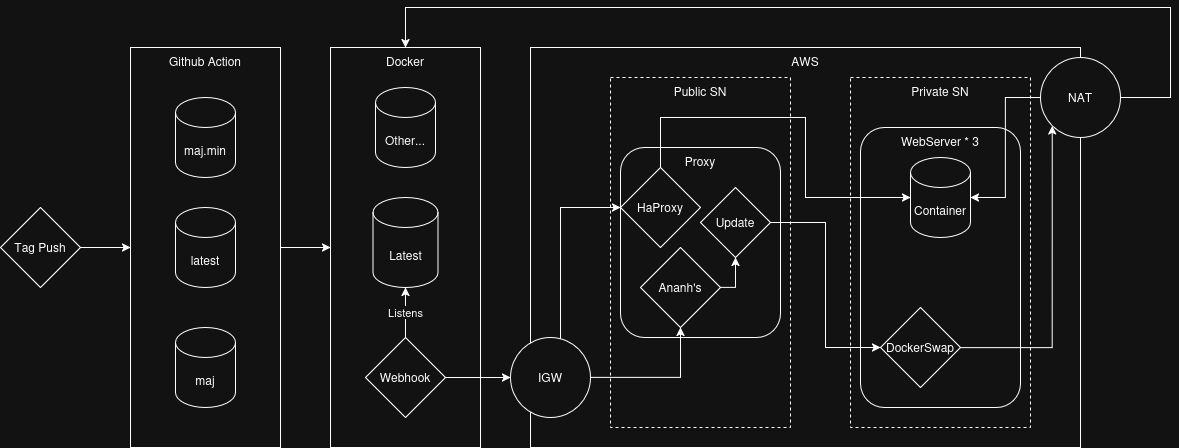

The diagram above was exported from draw.io. Its source (the exported page's mxGraphModel, read from the mxfile embedded in the PNG):
<mxGraphModel dx="1293" dy="765" grid="1" gridSize="10" guides="1" tooltips="1" connect="1" arrows="1" fold="1" page="1" pageScale="1" pageWidth="850" pageHeight="1100" math="0" shadow="0">
  <root>
    <mxCell id="0" />
    <mxCell id="1" parent="0" />
    <mxCell id="PuZvfRaHvHVH25Y245Xl-8" edge="1" parent="1" source="PuZvfRaHvHVH25Y245Xl-1" style="edgeStyle=orthogonalEdgeStyle;rounded=0;orthogonalLoop=1;jettySize=auto;html=1;">
      <mxGeometry relative="1" as="geometry">
        <mxPoint x="340" y="370" as="targetPoint" />
      </mxGeometry>
    </mxCell>
    <mxCell id="PuZvfRaHvHVH25Y245Xl-1" parent="1" style="rounded=0;whiteSpace=wrap;html=1;verticalAlign=top;fillColor=none;" value="Github Action" vertex="1">
      <mxGeometry height="400" width="150" x="140" y="170" as="geometry" />
    </mxCell>
    <mxCell id="PuZvfRaHvHVH25Y245Xl-4" edge="1" parent="1" source="PuZvfRaHvHVH25Y245Xl-3" style="edgeStyle=orthogonalEdgeStyle;rounded=0;orthogonalLoop=1;jettySize=auto;html=1;entryX=0;entryY=0.5;entryDx=0;entryDy=0;" target="PuZvfRaHvHVH25Y245Xl-1">
      <mxGeometry relative="1" as="geometry" />
    </mxCell>
    <mxCell id="PuZvfRaHvHVH25Y245Xl-3" parent="1" style="rhombus;whiteSpace=wrap;html=1;" value="Tag Push" vertex="1">
      <mxGeometry height="80" width="80" x="10" y="330" as="geometry" />
    </mxCell>
    <mxCell id="PuZvfRaHvHVH25Y245Xl-5" parent="1" style="shape=cylinder3;whiteSpace=wrap;html=1;boundedLbl=1;backgroundOutline=1;size=15;" value="maj.min" vertex="1">
      <mxGeometry height="80" width="60" x="185" y="220" as="geometry" />
    </mxCell>
    <mxCell id="PuZvfRaHvHVH25Y245Xl-6" parent="1" style="shape=cylinder3;whiteSpace=wrap;html=1;boundedLbl=1;backgroundOutline=1;size=15;" value="maj" vertex="1">
      <mxGeometry height="80" width="60" x="185" y="450" as="geometry" />
    </mxCell>
    <mxCell id="PuZvfRaHvHVH25Y245Xl-7" parent="1" style="shape=cylinder3;whiteSpace=wrap;html=1;boundedLbl=1;backgroundOutline=1;size=15;" value="latest" vertex="1">
      <mxGeometry height="80" width="60" x="185" y="330" as="geometry" />
    </mxCell>
    <mxCell id="PuZvfRaHvHVH25Y245Xl-9" parent="1" style="rounded=0;whiteSpace=wrap;html=1;verticalAlign=top;fillColor=none;" value="Docker" vertex="1">
      <mxGeometry height="400" width="150" x="340" y="170" as="geometry" />
    </mxCell>
    <mxCell id="PuZvfRaHvHVH25Y245Xl-10" parent="1" style="shape=cylinder3;whiteSpace=wrap;html=1;boundedLbl=1;backgroundOutline=1;size=15;" value="Latest" vertex="1">
      <mxGeometry height="90" width="65" x="382.5" y="320" as="geometry" />
    </mxCell>
    <mxCell id="PuZvfRaHvHVH25Y245Xl-11" parent="1" style="shape=cylinder3;whiteSpace=wrap;html=1;boundedLbl=1;backgroundOutline=1;size=15;" value="Other..." vertex="1">
      <mxGeometry height="80" width="60" x="385" y="210" as="geometry" />
    </mxCell>
    <mxCell id="PuZvfRaHvHVH25Y245Xl-17" edge="1" parent="1" source="PuZvfRaHvHVH25Y245Xl-12" style="edgeStyle=orthogonalEdgeStyle;rounded=0;orthogonalLoop=1;jettySize=auto;html=1;" target="PuZvfRaHvHVH25Y245Xl-16">
      <mxGeometry relative="1" as="geometry" />
    </mxCell>
    <mxCell id="PuZvfRaHvHVH25Y245Xl-12" parent="1" style="rhombus;whiteSpace=wrap;html=1;" value="Webhook" vertex="1">
      <mxGeometry height="80" width="80" x="375" y="460" as="geometry" />
    </mxCell>
    <mxCell id="PuZvfRaHvHVH25Y245Xl-13" edge="1" parent="1" source="PuZvfRaHvHVH25Y245Xl-12" style="edgeStyle=orthogonalEdgeStyle;rounded=0;orthogonalLoop=1;jettySize=auto;html=1;entryX=0.5;entryY=1;entryDx=0;entryDy=0;entryPerimeter=0;" target="PuZvfRaHvHVH25Y245Xl-10" value="Listens">
      <mxGeometry relative="1" as="geometry" />
    </mxCell>
    <mxCell id="PuZvfRaHvHVH25Y245Xl-15" parent="1" style="rounded=0;whiteSpace=wrap;html=1;verticalAlign=top;fillColor=none;" value="AWS" vertex="1">
      <mxGeometry height="400" width="550" x="540" y="170" as="geometry" />
    </mxCell>
    <mxCell id="PuZvfRaHvHVH25Y245Xl-25" edge="1" parent="1" source="PuZvfRaHvHVH25Y245Xl-16" style="edgeStyle=orthogonalEdgeStyle;rounded=0;orthogonalLoop=1;jettySize=auto;html=1;entryX=0.5;entryY=1;entryDx=0;entryDy=0;" target="PuZvfRaHvHVH25Y245Xl-24">
      <mxGeometry relative="1" as="geometry" />
    </mxCell>
    <mxCell id="PuZvfRaHvHVH25Y245Xl-31" edge="1" parent="1" source="PuZvfRaHvHVH25Y245Xl-16" style="edgeStyle=orthogonalEdgeStyle;rounded=0;orthogonalLoop=1;jettySize=auto;html=1;entryX=0;entryY=0.5;entryDx=0;entryDy=0;" target="PuZvfRaHvHVH25Y245Xl-30">
      <mxGeometry relative="1" as="geometry">
        <Array as="points">
          <mxPoint x="570" y="330" />
        </Array>
      </mxGeometry>
    </mxCell>
    <mxCell id="PuZvfRaHvHVH25Y245Xl-16" parent="1" style="ellipse;whiteSpace=wrap;html=1;aspect=fixed;" value="IGW" vertex="1">
      <mxGeometry height="80" width="80" x="520" y="460" as="geometry" />
    </mxCell>
    <mxCell id="PuZvfRaHvHVH25Y245Xl-19" parent="1" style="rounded=0;whiteSpace=wrap;html=1;verticalAlign=top;fillColor=none;dashed=1;" value="Public SN" vertex="1">
      <mxGeometry height="350" width="180" x="620" y="200" as="geometry" />
    </mxCell>
    <mxCell id="PuZvfRaHvHVH25Y245Xl-23" parent="1" style="rounded=1;whiteSpace=wrap;html=1;fillColor=none;verticalAlign=top;" value="Proxy" vertex="1">
      <mxGeometry height="190" width="160" x="630" y="270" as="geometry" />
    </mxCell>
    <mxCell id="PuZvfRaHvHVH25Y245Xl-35" edge="1" parent="1" source="PuZvfRaHvHVH25Y245Xl-24" style="edgeStyle=orthogonalEdgeStyle;rounded=0;orthogonalLoop=1;jettySize=auto;html=1;exitX=1;exitY=0.5;exitDx=0;exitDy=0;entryX=0.5;entryY=1;entryDx=0;entryDy=0;" target="PuZvfRaHvHVH25Y245Xl-26">
      <mxGeometry relative="1" as="geometry" />
    </mxCell>
    <mxCell id="PuZvfRaHvHVH25Y245Xl-24" parent="1" style="rhombus;whiteSpace=wrap;html=1;" value="Ananh's" vertex="1">
      <mxGeometry height="80" width="80" x="650" y="370" as="geometry" />
    </mxCell>
    <mxCell id="PuZvfRaHvHVH25Y245Xl-36" edge="1" parent="1" source="PuZvfRaHvHVH25Y245Xl-26" style="edgeStyle=orthogonalEdgeStyle;rounded=0;orthogonalLoop=1;jettySize=auto;html=1;exitX=1;exitY=0.5;exitDx=0;exitDy=0;entryX=0;entryY=0.5;entryDx=0;entryDy=0;" target="PuZvfRaHvHVH25Y245Xl-34">
      <mxGeometry relative="1" as="geometry" />
    </mxCell>
    <mxCell id="PuZvfRaHvHVH25Y245Xl-26" parent="1" style="rhombus;whiteSpace=wrap;html=1;" value="Update" vertex="1">
      <mxGeometry height="70" width="70" x="710" y="310" as="geometry" />
    </mxCell>
    <mxCell id="PuZvfRaHvHVH25Y245Xl-27" parent="1" style="rounded=0;whiteSpace=wrap;html=1;verticalAlign=top;fillColor=none;dashed=1;" value="Private SN" vertex="1">
      <mxGeometry height="350" width="180" x="860" y="200" as="geometry" />
    </mxCell>
    <mxCell id="PuZvfRaHvHVH25Y245Xl-28" parent="1" style="rounded=1;whiteSpace=wrap;html=1;fillColor=none;verticalAlign=top;" value="WebServer * 3" vertex="1">
      <mxGeometry height="280" width="160" x="870" y="250" as="geometry" />
    </mxCell>
    <mxCell id="PuZvfRaHvHVH25Y245Xl-29" parent="1" style="shape=cylinder3;whiteSpace=wrap;html=1;boundedLbl=1;backgroundOutline=1;size=15;" value="Container" vertex="1">
      <mxGeometry height="80" width="60" x="920" y="280" as="geometry" />
    </mxCell>
    <mxCell id="PuZvfRaHvHVH25Y245Xl-32" edge="1" parent="1" source="PuZvfRaHvHVH25Y245Xl-30" style="edgeStyle=orthogonalEdgeStyle;rounded=0;orthogonalLoop=1;jettySize=auto;html=1;" target="PuZvfRaHvHVH25Y245Xl-29">
      <mxGeometry relative="1" as="geometry">
        <Array as="points">
          <mxPoint x="670" y="240" />
          <mxPoint x="815" y="240" />
          <mxPoint x="815" y="320" />
        </Array>
      </mxGeometry>
    </mxCell>
    <mxCell id="PuZvfRaHvHVH25Y245Xl-30" parent="1" style="rhombus;whiteSpace=wrap;html=1;" value="HaProxy" vertex="1">
      <mxGeometry height="80" width="80" x="630" y="290" as="geometry" />
    </mxCell>
    <mxCell id="PuZvfRaHvHVH25Y245Xl-38" edge="1" parent="1" source="PuZvfRaHvHVH25Y245Xl-34" style="edgeStyle=orthogonalEdgeStyle;rounded=0;orthogonalLoop=1;jettySize=auto;html=1;entryX=0;entryY=1;entryDx=0;entryDy=0;" target="PuZvfRaHvHVH25Y245Xl-37">
      <mxGeometry relative="1" as="geometry" />
    </mxCell>
    <mxCell id="PuZvfRaHvHVH25Y245Xl-34" parent="1" style="rhombus;whiteSpace=wrap;html=1;" value="DockerSwap" vertex="1">
      <mxGeometry height="80" width="80" x="890" y="430" as="geometry" />
    </mxCell>
    <mxCell id="PuZvfRaHvHVH25Y245Xl-40" edge="1" parent="1" source="PuZvfRaHvHVH25Y245Xl-37" style="edgeStyle=orthogonalEdgeStyle;rounded=0;orthogonalLoop=1;jettySize=auto;html=1;entryX=0.5;entryY=0;entryDx=0;entryDy=0;" target="PuZvfRaHvHVH25Y245Xl-9">
      <mxGeometry relative="1" as="geometry">
        <Array as="points">
          <mxPoint x="1180" y="220" />
          <mxPoint x="1180" y="130" />
          <mxPoint x="415" y="130" />
        </Array>
      </mxGeometry>
    </mxCell>
    <mxCell id="PuZvfRaHvHVH25Y245Xl-37" parent="1" style="ellipse;whiteSpace=wrap;html=1;aspect=fixed;" value="NAT" vertex="1">
      <mxGeometry height="80" width="80" x="1050" y="180" as="geometry" />
    </mxCell>
    <mxCell id="PuZvfRaHvHVH25Y245Xl-39" edge="1" parent="1" source="PuZvfRaHvHVH25Y245Xl-37" style="edgeStyle=orthogonalEdgeStyle;rounded=0;orthogonalLoop=1;jettySize=auto;html=1;entryX=1;entryY=0.5;entryDx=0;entryDy=0;entryPerimeter=0;" target="PuZvfRaHvHVH25Y245Xl-29">
      <mxGeometry relative="1" as="geometry" />
    </mxCell>
  </root>
</mxGraphModel>